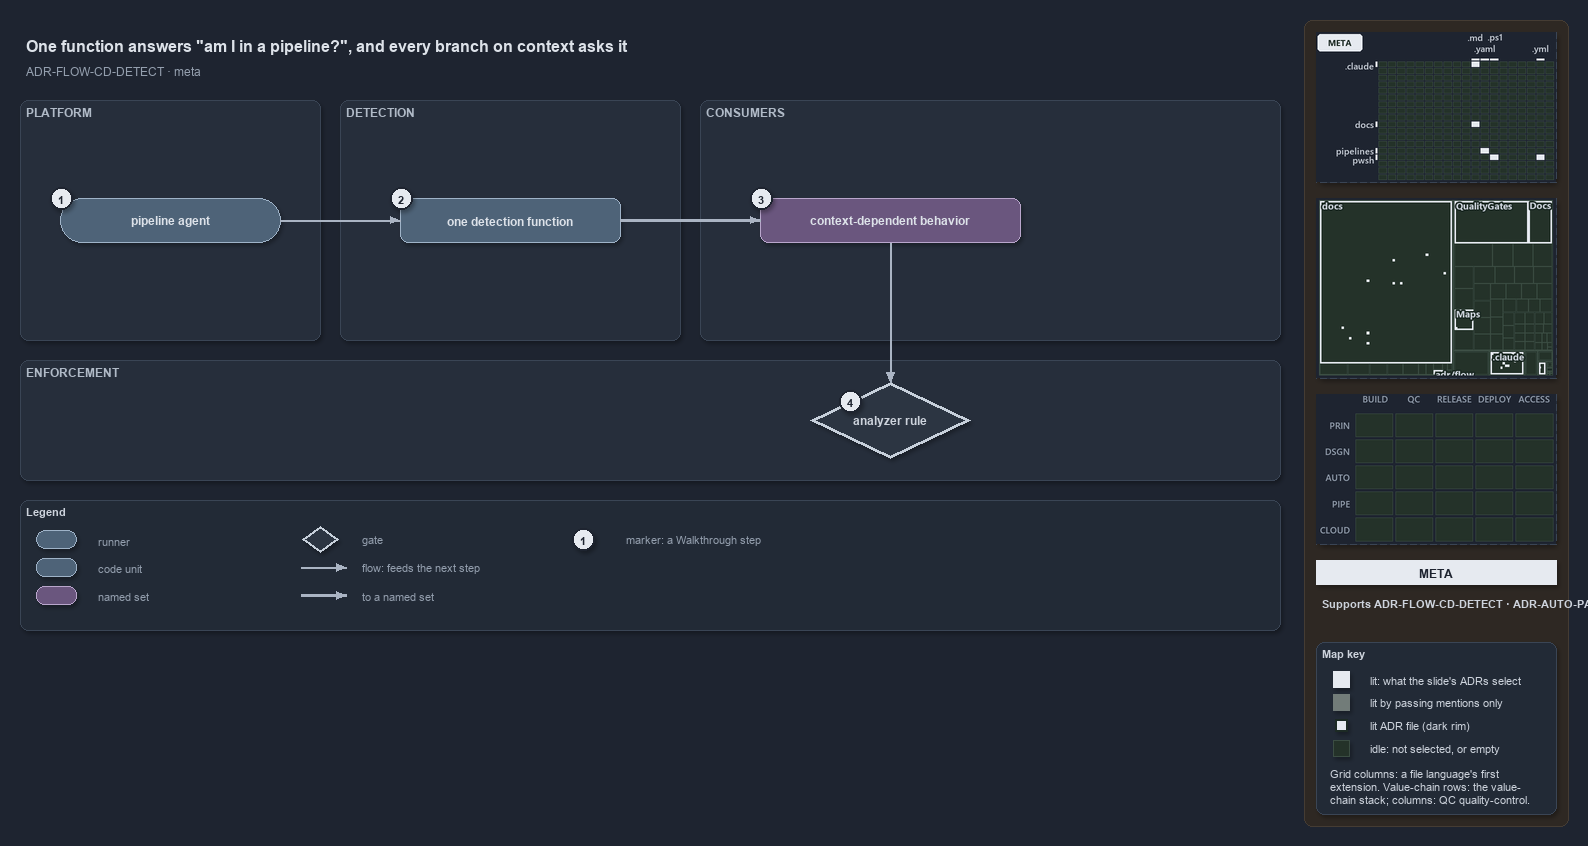

The diagram above was exported from draw.io. Its source (the exported page's mxGraphModel, read from the mxfile embedded in the PNG):
<mxGraphModel dx="1024" dy="768" grid="0" gridSize="10" guides="1" tooltips="1" connect="1" arrows="1" fold="1" page="1" pageScale="1" pageWidth="1572" pageHeight="640" background="#1E2430" math="0" shadow="1">
  <root>
    <mxCell id="0" />
    <mxCell id="1" parent="0" />
    <mxCell id="sidebar-bg" value="" style="rounded=1;arcSize=2;html=1;fillColor=#2E2823;strokeColor=#453C33;shadow=0;" vertex="1" parent="1">
      <mxGeometry x="1304" y="4" width="264" height="806" as="geometry" />
    </mxCell>
    <mxCell id="title" value="One function answers &quot;am I in a pipeline?&quot;, and every branch on context asks it" style="text;html=1;align=left;verticalAlign=middle;fontSize=16;fontStyle=1;fontColor=#DDE2E9;" vertex="1" parent="1">
      <mxGeometry x="20" y="14" width="1260" height="30" as="geometry" />
    </mxCell>
    <mxCell id="subtitle" value="ADR-FLOW-CD-DETECT &amp;#183; meta" style="text;html=1;align=left;verticalAlign=middle;fontSize=12;fontColor=#949FAE;" vertex="1" parent="1">
      <mxGeometry x="20" y="44" width="1240" height="20" as="geometry" />
    </mxCell>
    <mxCell id="band-platform" value="PLATFORM" style="rounded=1;html=1;arcSize=3;fillColor=#262E3B;strokeColor=#3A4555;verticalAlign=top;align=left;spacingLeft=8;fontStyle=1;fontSize=12;fontColor=#B0BAC7;" vertex="1" parent="1">
      <mxGeometry x="20" y="84" width="300" height="240" as="geometry" />
    </mxCell>
    <mxCell id="band-detect" value="DETECTION" style="rounded=1;html=1;arcSize=3;fillColor=#262E3B;strokeColor=#3A4555;verticalAlign=top;align=left;spacingLeft=8;fontStyle=1;fontSize=12;fontColor=#B0BAC7;" vertex="1" parent="1">
      <mxGeometry x="340" y="84" width="340" height="240" as="geometry" />
    </mxCell>
    <mxCell id="band-consumers" value="CONSUMERS" style="rounded=1;html=1;arcSize=3;fillColor=#262E3B;strokeColor=#3A4555;verticalAlign=top;align=left;spacingLeft=8;fontStyle=1;fontSize=12;fontColor=#B0BAC7;" vertex="1" parent="1">
      <mxGeometry x="700" y="84" width="580" height="240" as="geometry" />
    </mxCell>
    <mxCell id="band-enforce" value="ENFORCEMENT" style="rounded=1;html=1;arcSize=3;fillColor=#262E3B;strokeColor=#3A4555;verticalAlign=top;align=left;spacingLeft=8;fontStyle=1;fontSize=12;fontColor=#B0BAC7;" vertex="1" parent="1">
      <mxGeometry x="20" y="344" width="1260" height="120" as="geometry" />
    </mxCell>
    <mxCell id="g-agent" value="&lt;b&gt;pipeline agent&lt;/b&gt;" style="rounded=1;arcSize=50;whiteSpace=wrap;html=1;fillColor=#4E6378;strokeColor=#9FB3C8;fontColor=#DDE2E9;fontSize=12;" vertex="1" parent="1">
      <mxGeometry x="60" y="182" width="220" height="44" as="geometry" />
    </mxCell>
    <mxCell id="mark-1" value="1" style="ellipse;html=1;fillColor=#E6EAF0;strokeColor=#1E2430;strokeWidth=2;fontColor=#1E2430;fontStyle=1;fontSize=11;" vertex="1" parent="1">
      <mxGeometry x="50" y="171" width="22" height="22" as="geometry" />
    </mxCell>
    <mxCell id="g-detect" value="&lt;b&gt;one detection function&lt;/b&gt;" style="rounded=1;whiteSpace=wrap;html=1;arcSize=20;fillColor=#4E6378;strokeColor=#9FB3C8;fontColor=#DDE2E9;fontSize=12;" vertex="1" parent="1">
      <mxGeometry x="400" y="182" width="220" height="44" as="geometry" />
    </mxCell>
    <mxCell id="mark-2" value="2" style="ellipse;html=1;fillColor=#E6EAF0;strokeColor=#1E2430;strokeWidth=2;fontColor=#1E2430;fontStyle=1;fontSize=11;" vertex="1" parent="1">
      <mxGeometry x="390" y="171" width="22" height="22" as="geometry" />
    </mxCell>
    <mxCell id="g-consumers" value="&lt;b&gt;context-dependent behavior&lt;/b&gt;" style="rounded=1;whiteSpace=wrap;html=1;arcSize=20;fillColor=#6A567E;strokeColor=#B9A6CC;fontColor=#DDE2E9;fontSize=12;" vertex="1" parent="1">
      <mxGeometry x="760" y="182" width="260" height="44" as="geometry" />
    </mxCell>
    <mxCell id="mark-3" value="3" style="ellipse;html=1;fillColor=#E6EAF0;strokeColor=#1E2430;strokeWidth=2;fontColor=#1E2430;fontStyle=1;fontSize=11;" vertex="1" parent="1">
      <mxGeometry x="750" y="171" width="22" height="22" as="geometry" />
    </mxCell>
    <mxCell id="g-rule" value="&lt;b&gt;analyzer rule&lt;/b&gt;" style="rhombus;whiteSpace=wrap;html=1;fillColor=#2C3542;strokeColor=#C7D0DB;strokeWidth=3;fontColor=#CDD3DC;fontSize=12;" vertex="1" parent="1">
      <mxGeometry x="810" y="366" width="160" height="76" as="geometry" />
    </mxCell>
    <mxCell id="mark-4" value="4" style="ellipse;html=1;fillColor=#E6EAF0;strokeColor=#1E2430;strokeWidth=2;fontColor=#1E2430;fontStyle=1;fontSize=11;" vertex="1" parent="1">
      <mxGeometry x="839" y="374" width="22" height="22" as="geometry" />
    </mxCell>
    <mxCell id="e-agent-detect" value="" style="edgeStyle=orthogonalEdgeStyle;rounded=1;html=1;fontSize=10;fontColor=#CDD3DC;endArrow=block;strokeColor=#AAB4C3;shadow=0;" edge="1" parent="1" source="g-agent" target="g-detect">
      <mxGeometry relative="1" as="geometry" />
    </mxCell>
    <mxCell id="e-detect-consumers" value="" style="edgeStyle=orthogonalEdgeStyle;rounded=1;html=1;fontSize=10;fontColor=#CDD3DC;endArrow=block;strokeColor=#AAB4C3;shadow=0;strokeWidth=2.5;" edge="1" parent="1" source="g-detect" target="g-consumers">
      <mxGeometry relative="1" as="geometry" />
    </mxCell>
    <mxCell id="port-consumers-bottom" value="" style="text;html=1;strokeColor=none;fillColor=none;" vertex="1" parent="1">
      <mxGeometry x="890" y="226" width="1" height="1" as="geometry" />
    </mxCell>
    <mxCell id="port-rule-top" value="" style="text;html=1;strokeColor=none;fillColor=none;" vertex="1" parent="1">
      <mxGeometry x="890" y="366" width="1" height="1" as="geometry" />
    </mxCell>
    <mxCell id="e-consumers-rule" value="" style="edgeStyle=orthogonalEdgeStyle;rounded=1;html=1;fontSize=10;fontColor=#CDD3DC;endArrow=block;strokeColor=#AAB4C3;shadow=0;" edge="1" parent="1" source="port-consumers-bottom" target="port-rule-top">
      <mxGeometry relative="1" as="geometry" />
    </mxCell>
    <mxCell id="legend" value="&lt;b&gt;Legend&lt;/b&gt;" style="rounded=1;whiteSpace=wrap;html=1;arcSize=6;fillColor=#222A36;strokeColor=#3A4555;align=left;verticalAlign=top;spacing=8;fontSize=11;fontColor=#CDD3DC;" vertex="1" parent="1">
      <mxGeometry x="20" y="484" width="1260" height="130" as="geometry" />
    </mxCell>
    <mxCell id="lg-0" value="" style="rounded=1;arcSize=50;html=1;fillColor=#4E6378;strokeColor=#9FB3C8;" vertex="1" parent="1">
      <mxGeometry x="36" y="514" width="40" height="18" as="geometry" />
    </mxCell>
    <mxCell id="lg-0-t" value="runner" style="text;html=1;align=left;verticalAlign=middle;fontSize=11;fontColor=#949FAE;" vertex="1" parent="1">
      <mxGeometry x="92" y="513" width="230" height="20" as="geometry" />
    </mxCell>
    <mxCell id="lg-1" value="" style="rounded=1;html=1;arcSize=20;fillColor=#4E6378;strokeColor=#9FB3C8;" vertex="1" parent="1">
      <mxGeometry x="36" y="542" width="40" height="18" as="geometry" />
    </mxCell>
    <mxCell id="lg-1-t" value="code unit" style="text;html=1;align=left;verticalAlign=middle;fontSize=11;fontColor=#949FAE;" vertex="1" parent="1">
      <mxGeometry x="92" y="541" width="230" height="20" as="geometry" />
    </mxCell>
    <mxCell id="lg-2" value="" style="rounded=1;html=1;arcSize=20;fillColor=#6A567E;strokeColor=#B9A6CC;" vertex="1" parent="1">
      <mxGeometry x="36" y="570" width="40" height="18" as="geometry" />
    </mxCell>
    <mxCell id="lg-2-t" value="named set" style="text;html=1;align=left;verticalAlign=middle;fontSize=11;fontColor=#949FAE;" vertex="1" parent="1">
      <mxGeometry x="92" y="569" width="230" height="20" as="geometry" />
    </mxCell>
    <mxCell id="lg-3" value="" style="rhombus;html=1;fillColor=#2C3542;strokeColor=#C7D0DB;strokeWidth=2;fontColor=#CDD3DC;" vertex="1" parent="1">
      <mxGeometry x="302" y="510" width="36" height="26" as="geometry" />
    </mxCell>
    <mxCell id="lg-3-t" value="gate" style="text;html=1;align=left;verticalAlign=middle;fontSize=11;fontColor=#949FAE;" vertex="1" parent="1">
      <mxGeometry x="356" y="513" width="230" height="20" as="geometry" />
    </mxCell>
    <mxCell id="lg-4-a" value="" style="text;html=1;strokeColor=none;fillColor=none;" vertex="1" parent="1">
      <mxGeometry x="300" y="551" width="1" height="1" as="geometry" />
    </mxCell>
    <mxCell id="lg-4-b" value="" style="text;html=1;strokeColor=none;fillColor=none;" vertex="1" parent="1">
      <mxGeometry x="346" y="551" width="1" height="1" as="geometry" />
    </mxCell>
    <mxCell id="lg-4" value="" style="edgeStyle=orthogonalEdgeStyle;rounded=1;html=1;fontSize=10;fontColor=#CDD3DC;endArrow=block;strokeColor=#AAB4C3;shadow=0;" edge="1" parent="1" source="lg-4-a" target="lg-4-b">
      <mxGeometry relative="1" as="geometry" />
    </mxCell>
    <mxCell id="lg-4-t" value="flow: feeds the next step" style="text;html=1;align=left;verticalAlign=middle;fontSize=11;fontColor=#949FAE;" vertex="1" parent="1">
      <mxGeometry x="356" y="541" width="230" height="20" as="geometry" />
    </mxCell>
    <mxCell id="lg-5-a" value="" style="text;html=1;strokeColor=none;fillColor=none;" vertex="1" parent="1">
      <mxGeometry x="300" y="579" width="1" height="1" as="geometry" />
    </mxCell>
    <mxCell id="lg-5-b" value="" style="text;html=1;strokeColor=none;fillColor=none;" vertex="1" parent="1">
      <mxGeometry x="346" y="579" width="1" height="1" as="geometry" />
    </mxCell>
    <mxCell id="lg-5" value="" style="edgeStyle=orthogonalEdgeStyle;rounded=1;html=1;fontSize=10;fontColor=#CDD3DC;endArrow=block;strokeColor=#AAB4C3;shadow=0;strokeWidth=2.5;" edge="1" parent="1" source="lg-5-a" target="lg-5-b">
      <mxGeometry relative="1" as="geometry" />
    </mxCell>
    <mxCell id="lg-5-t" value="to a named set" style="text;html=1;align=left;verticalAlign=middle;fontSize=11;fontColor=#949FAE;" vertex="1" parent="1">
      <mxGeometry x="356" y="569" width="230" height="20" as="geometry" />
    </mxCell>
    <mxCell id="lg-6" value="1" style="ellipse;html=1;fillColor=#E6EAF0;strokeColor=#1E2430;strokeWidth=2;fontColor=#1E2430;fontStyle=1;fontSize=11;" vertex="1" parent="1">
      <mxGeometry x="572" y="512" width="22" height="22" as="geometry" />
    </mxCell>
    <mxCell id="lg-6-t" value="marker: a Walkthrough step" style="text;html=1;align=left;verticalAlign=middle;fontSize=11;fontColor=#949FAE;" vertex="1" parent="1">
      <mxGeometry x="620" y="513" width="230" height="20" as="geometry" />
    </mxCell>
    <mxCell id="minimap-grid" value="" style="shape=image;imageAspect=0;rounded=1;arcSize=4;whiteSpace=wrap;html=1;fillColor=#262E3B;strokeColor=#3A4555;dashed=1;fontColor=#949FAE;fontSize=11;image=data:image/png,(base64 omitted: 10524 chars);" vertex="1" parent="1">
      <mxGeometry x="1316" y="16" width="240" height="150" as="geometry" />
    </mxCell>
    <mxCell id="minimap-tree" value="" style="shape=image;imageAspect=0;rounded=1;arcSize=4;whiteSpace=wrap;html=1;fillColor=#262E3B;strokeColor=#3A4555;dashed=1;fontColor=#949FAE;fontSize=11;image=data:image/png,(base64 omitted: 15808 chars);" vertex="1" parent="1">
      <mxGeometry x="1316" y="182" width="240" height="180" as="geometry" />
    </mxCell>
    <mxCell id="minimap-chain" value="" style="shape=image;imageAspect=0;rounded=1;arcSize=4;whiteSpace=wrap;html=1;fillColor=#262E3B;strokeColor=#3A4555;dashed=1;fontColor=#949FAE;fontSize=11;image=data:image/png,(base64 omitted: 11912 chars);" vertex="1" parent="1">
      <mxGeometry x="1316" y="378" width="240" height="150" as="geometry" />
    </mxCell>
    <mxCell id="lens-badge" value="META" style="rounded=0;whiteSpace=wrap;html=1;align=center;verticalAlign=middle;fontSize=12;fontStyle=1;fontColor=#1E2430;fillColor=#E6EAF0;strokeColor=none;" vertex="1" parent="1">
      <mxGeometry x="1316" y="544" width="240" height="24" as="geometry" />
    </mxCell>
    <mxCell id="supports" value="&lt;b&gt;Supports&lt;/b&gt; ADR-FLOW-CD-DETECT &amp;#183; ADR-AUTO-PARITY" style="text;html=1;whiteSpace=wrap;align=left;verticalAlign=top;fontSize=11;fontColor=#CDD3DC;" vertex="1" parent="1">
      <mxGeometry x="1316" y="576" width="240" height="38" as="geometry" />
    </mxCell>
    <mxCell id="mapkey" value="&lt;b&gt;Map key&lt;/b&gt;" style="rounded=1;arcSize=6;whiteSpace=wrap;html=1;align=left;verticalAlign=top;fontSize=11;fontColor=#CDD3DC;fillColor=#222A36;strokeColor=#3A4555;spacingLeft=8;spacingTop=2;" vertex="1" parent="1">
      <mxGeometry x="1316" y="626" width="240" height="172" as="geometry" />
    </mxCell>
    <mxCell id="mapkey-lit" value="" style="rounded=0;html=1;fillColor=#E6EAF0;strokeColor=#E6EAF0;" vertex="1" parent="1">
      <mxGeometry x="1333.0" y="655.0" width="16" height="16" as="geometry" />
    </mxCell>
    <mxCell id="mapkey-lit-text" value="lit: what the slide's ADRs select" style="text;html=1;align=left;verticalAlign=middle;fontSize=11;fontColor=#CDD3DC;" vertex="1" parent="1">
      <mxGeometry x="1364" y="653" width="184" height="20" as="geometry" />
    </mxCell>
    <mxCell id="mapkey-touched" value="" style="rounded=0;html=1;fillColor=#727C79;strokeColor=#727C79;" vertex="1" parent="1">
      <mxGeometry x="1333.0" y="678.0" width="16" height="16" as="geometry" />
    </mxCell>
    <mxCell id="mapkey-touched-text" value="lit by passing mentions only" style="text;html=1;align=left;verticalAlign=middle;fontSize=11;fontColor=#CDD3DC;" vertex="1" parent="1">
      <mxGeometry x="1364" y="676" width="184" height="20" as="geometry" />
    </mxCell>
    <mxCell id="mapkey-adr" value="" style="rounded=0;html=1;fillColor=#E6EAF0;strokeColor=#1C2A24;strokeWidth=2;" vertex="1" parent="1">
      <mxGeometry x="1335.0" y="703.0" width="12" height="12" as="geometry" />
    </mxCell>
    <mxCell id="mapkey-adr-text" value="lit ADR file (dark rim)" style="text;html=1;align=left;verticalAlign=middle;fontSize=11;fontColor=#CDD3DC;" vertex="1" parent="1">
      <mxGeometry x="1364" y="699" width="184" height="20" as="geometry" />
    </mxCell>
    <mxCell id="mapkey-idle" value="" style="rounded=0;html=1;fillColor=#243229;strokeColor=#3B4D43;" vertex="1" parent="1">
      <mxGeometry x="1333.0" y="724.0" width="16" height="16" as="geometry" />
    </mxCell>
    <mxCell id="mapkey-idle-text" value="idle: not selected, or empty" style="text;html=1;align=left;verticalAlign=middle;fontSize=11;fontColor=#CDD3DC;" vertex="1" parent="1">
      <mxGeometry x="1364" y="722" width="184" height="20" as="geometry" />
    </mxCell>
    <mxCell id="mapkey-codes" value="Grid columns: a file language's first&lt;br&gt;extension. Value-chain rows: the value-&lt;br&gt;chain stack; columns: QC quality-control." style="text;html=1;align=left;verticalAlign=top;whiteSpace=wrap;fontSize=11;fontColor=#CDD3DC;" vertex="1" parent="1">
      <mxGeometry x="1324" y="746" width="224" height="46" as="geometry" />
    </mxCell>
  </root>
</mxGraphModel>